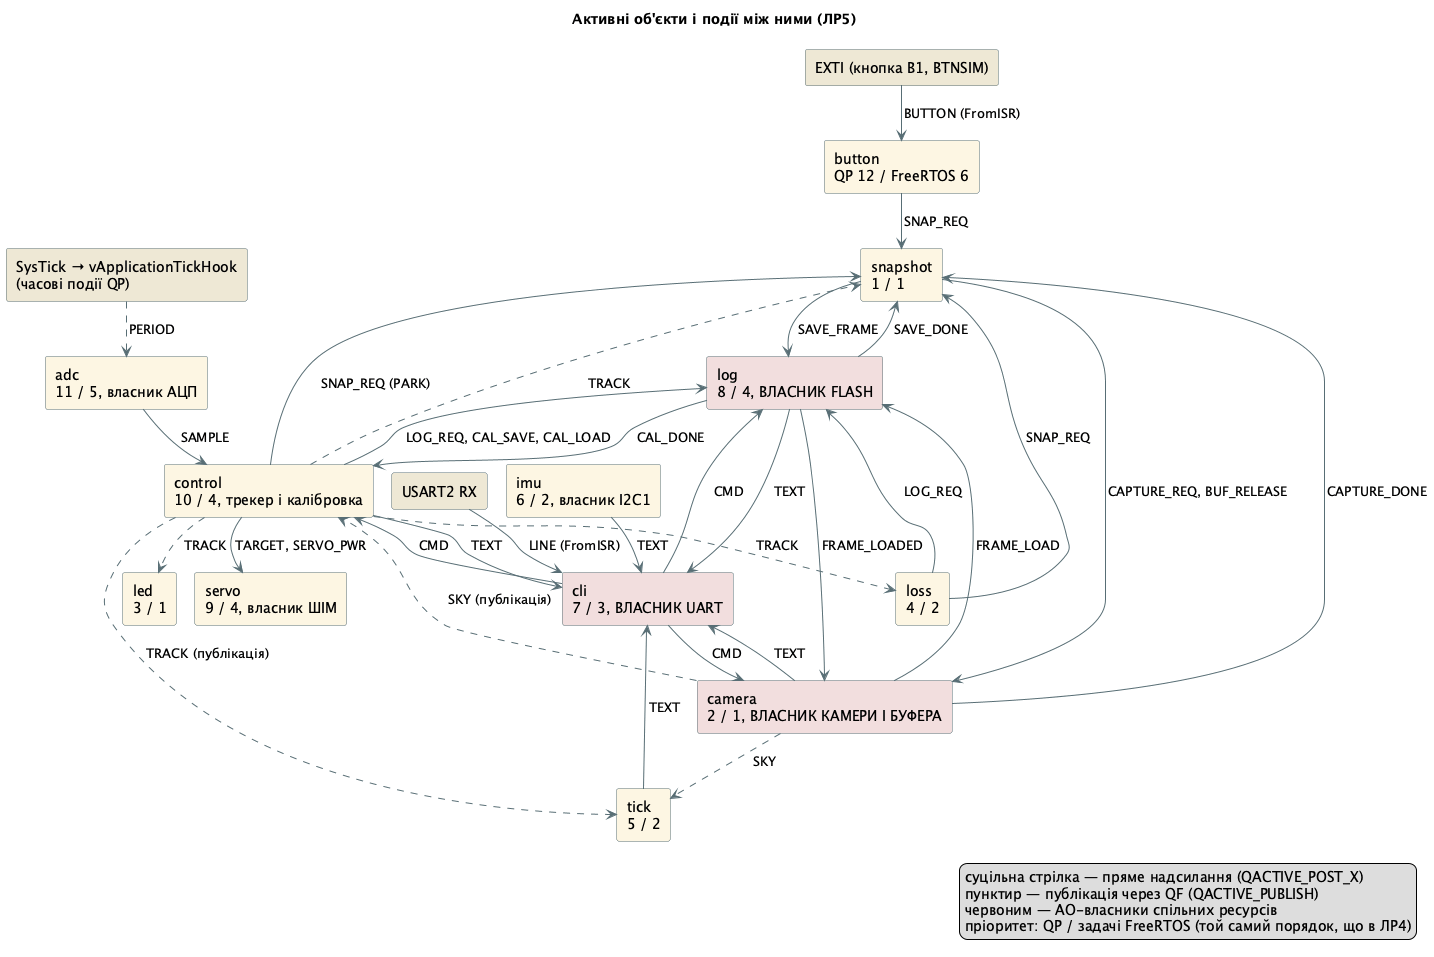

The diagram above was rendered by PlantUML. Its source (embedded in the PNG):
@startuml interaction
!pragma layout smetana
title Активні об'єкти і події між ними (ЛР5)
skinparam rectangle {
  BackgroundColor #FDF6E3
  BorderColor #586E75
}
skinparam ArrowColor #586E75
rectangle "EXTI (кнопка B1, BTNSIM)" as exti #EEE8D5
rectangle "USART2 RX" as rx #EEE8D5
rectangle "SysTick → vApplicationTickHook\n(часові події QP)" as tickhook #EEE8D5
rectangle "button\nQP 12 / FreeRTOS 6" as button
rectangle "adc\n11 / 5, власник АЦП" as adc
rectangle "control\n10 / 4, трекер і калібровка" as control
rectangle "servo\n9 / 4, власник ШІМ" as servo
rectangle "log\n8 / 4, ВЛАСНИК FLASH" as log #F2DEDE
rectangle "cli\n7 / 3, ВЛАСНИК UART" as cli #F2DEDE
rectangle "imu\n6 / 2, власник I2C1" as imu
rectangle "tick\n5 / 2" as tick
rectangle "loss\n4 / 2" as loss
rectangle "led\n3 / 1" as led
rectangle "camera\n2 / 1, ВЛАСНИК КАМЕРИ І БУФЕРА" as camera #F2DEDE
rectangle "snapshot\n1 / 1" as snapshot
exti --> button : BUTTON (FromISR)
rx --> cli : LINE (FromISR)
tickhook ..> adc : PERIOD
adc --> control : SAMPLE
control --> servo : TARGET, SERVO_PWR
control ..> tick : TRACK (публікація)
control ..> loss : TRACK
control ..> led : TRACK
control ..> snapshot : TRACK
camera ..> control : SKY (публікація)
camera ..> tick : SKY
button --> snapshot : SNAP_REQ
control --> snapshot : SNAP_REQ (PARK)
loss --> snapshot : SNAP_REQ
snapshot --> camera : CAPTURE_REQ, BUF_RELEASE
camera --> snapshot : CAPTURE_DONE
snapshot --> log : SAVE_FRAME
log --> snapshot : SAVE_DONE
camera --> log : FRAME_LOAD
log --> camera : FRAME_LOADED
control --> log : LOG_REQ, CAL_SAVE, CAL_LOAD
log --> control : CAL_DONE
loss --> log : LOG_REQ
cli --> control : CMD
cli --> camera : CMD
cli --> log : CMD
tick --> cli : TEXT
log --> cli : TEXT
control --> cli : TEXT
camera --> cli : TEXT
imu --> cli : TEXT
legend right
  суцільна стрілка — пряме надсилання (QACTIVE_POST_X)
  пунктир — публікація через QF (QACTIVE_PUBLISH)
  червоним — AO-власники спільних ресурсів
  пріоритет: QP / задачі FreeRTOS (той самий порядок, що в ЛР4)
endlegend
@enduml